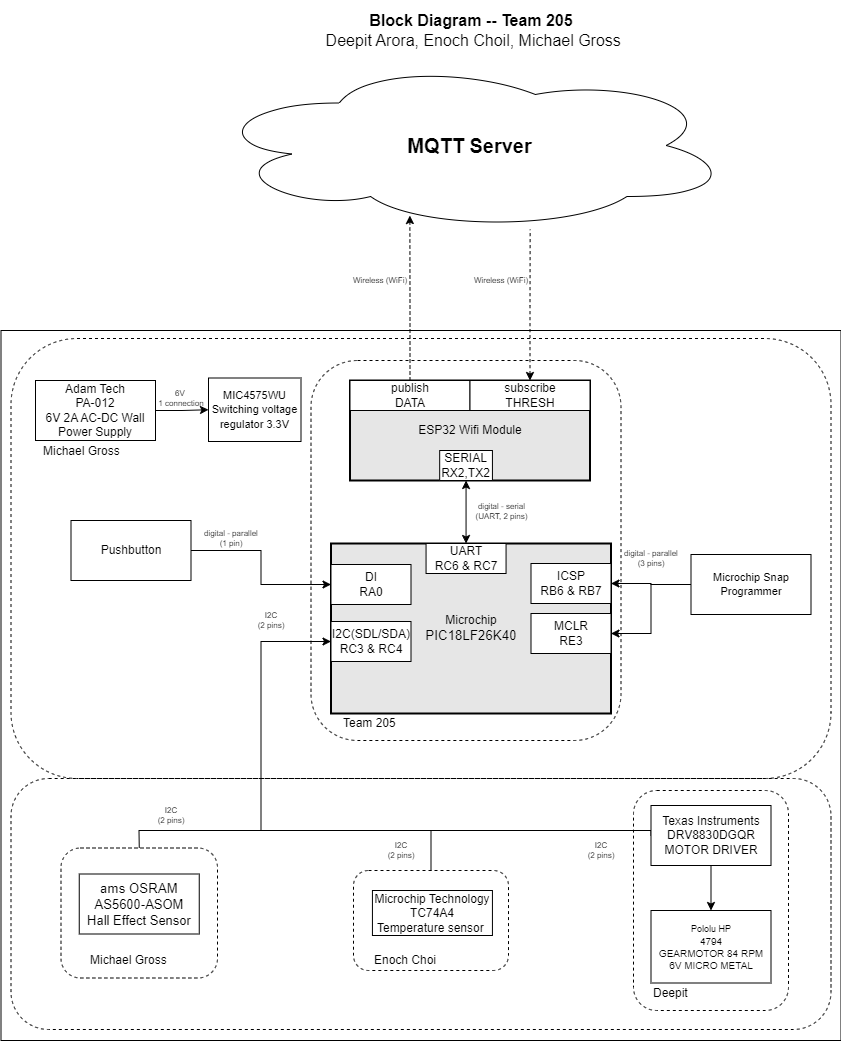

The diagram above was exported from draw.io. Its source (the exported page's mxGraphModel, read from the mxfile embedded in the PNG):
<mxGraphModel dx="3187.5" dy="777" grid="1" gridSize="10" guides="1" tooltips="1" connect="1" arrows="1" fold="1" page="1" pageScale="1.5" pageWidth="1169" pageHeight="827" background="#ffffff" math="0" shadow="0">
  <root>
    <mxCell id="0" style=";html=1;" />
    <mxCell id="1" style=";html=1;" parent="0" />
    <mxCell id="aC57QmPyYTqG6Asludqg-9" value="" style="rounded=0;whiteSpace=wrap;html=1;fontSize=16;" parent="1" vertex="1">
      <mxGeometry x="-120" y="350" width="840" height="710" as="geometry" />
    </mxCell>
    <mxCell id="9j5Bc3N9rgv02oG_bQQu-6" value="&lt;div&gt;Microchip&lt;/div&gt;&lt;div&gt;&lt;font face=&quot;arial&quot;&gt;&lt;span style=&quot;font-size: 13.3333px&quot;&gt;PIC18LF26K40&lt;/span&gt;&lt;/font&gt;&lt;br&gt;&lt;/div&gt;" style="rounded=0;whiteSpace=wrap;html=1;strokeWidth=2;fillColor=#E6E6E6;" parent="1" vertex="1">
      <mxGeometry x="210" y="563" width="280" height="170" as="geometry" />
    </mxCell>
    <mxCell id="H73LR7mGqCnxTLxObXqm-3" value="" style="rounded=1;whiteSpace=wrap;html=1;fillColor=none;dashed=1;" parent="1" vertex="1">
      <mxGeometry x="-110" y="798" width="820" height="251" as="geometry" />
    </mxCell>
    <mxCell id="T2-Y5_6WdJ7-K5Qgwwqx-15" value="" style="rounded=1;whiteSpace=wrap;html=1;fillColor=none;dashed=1;" parent="1" vertex="1">
      <mxGeometry x="-110" y="358" width="820" height="440" as="geometry" />
    </mxCell>
    <mxCell id="S8yp5X4-lJhxRksTFqpk-14" value="" style="rounded=1;whiteSpace=wrap;html=1;fillColor=none;dashed=1;" parent="1" vertex="1">
      <mxGeometry x="190" y="380" width="310" height="380" as="geometry" />
    </mxCell>
    <mxCell id="S8yp5X4-lJhxRksTFqpk-2" value="" style="rounded=1;whiteSpace=wrap;html=1;fillColor=none;dashed=1;" parent="1" vertex="1">
      <mxGeometry x="232.5" y="890" width="155" height="100" as="geometry" />
    </mxCell>
    <mxCell id="S8yp5X4-lJhxRksTFqpk-6" value="" style="rounded=1;whiteSpace=wrap;html=1;fillColor=none;dashed=1;" parent="1" vertex="1">
      <mxGeometry x="512.5" y="810" width="155" height="220" as="geometry" />
    </mxCell>
    <mxCell id="9j5Bc3N9rgv02oG_bQQu-1" value="&lt;b&gt;&lt;font style=&quot;font-size: 20px&quot;&gt;MQTT Server&lt;/font&gt;&lt;/b&gt;" style="ellipse;shape=cloud;whiteSpace=wrap;html=1;" parent="1" vertex="1">
      <mxGeometry x="87.5" y="80" width="523" height="170" as="geometry" />
    </mxCell>
    <mxCell id="9j5Bc3N9rgv02oG_bQQu-8" value="&lt;span style=&quot;font-size: 10pt ; font-family: &amp;#34;arial&amp;#34;&quot;&gt;ams OSRAM&lt;/span&gt;&lt;span style=&quot;font-family: &amp;#34;arial&amp;#34; ; font-size: 13px ; text-align: left ; background-color: rgb(255 , 255 , 255)&quot;&gt;&lt;br&gt;AS5600-ASOM&lt;br&gt;Hall Effect Sensor&lt;br&gt;&lt;/span&gt;" style="rounded=0;whiteSpace=wrap;html=1;" parent="1" vertex="1">
      <mxGeometry x="-41.75" y="893.5" width="120" height="60" as="geometry" />
    </mxCell>
    <mxCell id="-TWkzpYlP8nZRoOEILUL-3" style="edgeStyle=orthogonalEdgeStyle;rounded=0;orthogonalLoop=1;jettySize=auto;html=1;exitX=0;exitY=0.5;exitDx=0;exitDy=0;entryX=0;entryY=0.5;entryDx=0;entryDy=0;" parent="1" source="9j5Bc3N9rgv02oG_bQQu-19" target="9j5Bc3N9rgv02oG_bQQu-30" edge="1">
      <mxGeometry relative="1" as="geometry">
        <mxPoint x="350" y="855" as="targetPoint" />
        <Array as="points">
          <mxPoint x="530" y="850" />
          <mxPoint x="140" y="850" />
          <mxPoint x="140" y="661" />
        </Array>
      </mxGeometry>
    </mxCell>
    <mxCell id="9j5Bc3N9rgv02oG_bQQu-19" value="&lt;div&gt; &lt;/div&gt;&lt;div&gt; &lt;/div&gt;&lt;div&gt;&lt;span style=&quot;background-color: initial;&quot;&gt;Texas Instruments&lt;/span&gt;&lt;/div&gt;&lt;div&gt;DRV8830DGQR&lt;br&gt;&lt;/div&gt;&lt;div&gt;&lt;div&gt;MOTOR DRIVER&lt;/div&gt;&lt;/div&gt;" style="rounded=0;whiteSpace=wrap;html=1;" parent="1" vertex="1">
      <mxGeometry x="530" y="825" width="120" height="60" as="geometry" />
    </mxCell>
    <mxCell id="9j5Bc3N9rgv02oG_bQQu-20" value="&lt;div&gt;&lt;div&gt; &lt;/div&gt;&lt;div&gt;&lt;font style=&quot;font-size: 9px;&quot;&gt;Pololu HP&lt;/font&gt;&lt;/div&gt;&lt;/div&gt;&lt;div&gt;&lt;font size=&quot;1&quot; style=&quot;&quot;&gt;&lt;div style=&quot;&quot;&gt;4794&lt;/div&gt;&lt;div style=&quot;&quot;&gt;GEARMOTOR 84 RPM 6V MICRO METAL&lt;/div&gt;&lt;/font&gt;&lt;/div&gt;" style="rounded=0;whiteSpace=wrap;html=1;" parent="1" vertex="1">
      <mxGeometry x="530" y="930" width="120" height="72.5" as="geometry" />
    </mxCell>
    <mxCell id="9j5Bc3N9rgv02oG_bQQu-22" style="edgeStyle=orthogonalEdgeStyle;rounded=0;sketch=0;orthogonalLoop=1;jettySize=auto;html=1;entryX=0.5;entryY=0;entryDx=0;entryDy=0;startArrow=none;startFill=0;strokeWidth=1;" parent="1" source="9j5Bc3N9rgv02oG_bQQu-19" target="9j5Bc3N9rgv02oG_bQQu-20" edge="1">
      <mxGeometry x="30" y="40" as="geometry" />
    </mxCell>
    <mxCell id="9j5Bc3N9rgv02oG_bQQu-24" value="Pushbutton" style="rounded=0;whiteSpace=wrap;html=1;" parent="1" vertex="1">
      <mxGeometry x="-50" y="540" width="120" height="60" as="geometry" />
    </mxCell>
    <mxCell id="9j5Bc3N9rgv02oG_bQQu-26" style="edgeStyle=orthogonalEdgeStyle;rounded=0;sketch=0;orthogonalLoop=1;jettySize=auto;html=1;entryX=0;entryY=0.5;entryDx=0;entryDy=0;startArrow=none;startFill=0;strokeWidth=1;" parent="1" source="9j5Bc3N9rgv02oG_bQQu-24" target="9j5Bc3N9rgv02oG_bQQu-29" edge="1">
      <mxGeometry x="30" y="40" as="geometry" />
    </mxCell>
    <mxCell id="_skWGeGQ9FX85H6YMqPT-2" value="Microchip Technology&lt;br&gt;TC74A4&lt;br&gt;Temperature sensor&amp;nbsp;" style="rounded=0;whiteSpace=wrap;html=1;" parent="1" vertex="1">
      <mxGeometry x="251.43" y="910" width="120" height="45" as="geometry" />
    </mxCell>
    <mxCell id="JOMnKlJys3NHe0t_5HwK-2" value="&lt;div style=&quot;font-size: 8px&quot;&gt;digital - parallel&lt;/div&gt;&lt;div style=&quot;font-size: 8px&quot;&gt;(1 pin)&lt;br&gt;&lt;/div&gt;" style="text;html=1;strokeColor=none;fillColor=none;align=center;verticalAlign=middle;whiteSpace=wrap;rounded=0;fontSize=8;rotation=0;" parent="1" vertex="1">
      <mxGeometry x="80" y="548" width="60" height="20" as="geometry" />
    </mxCell>
    <mxCell id="JOMnKlJys3NHe0t_5HwK-3" value="&lt;div style=&quot;font-size: 8px&quot;&gt;&lt;div&gt;I2C&lt;/div&gt;&lt;div&gt;(2 pins&lt;span&gt;)&lt;/span&gt;&lt;/div&gt;&lt;/div&gt;" style="text;html=1;strokeColor=none;fillColor=none;align=center;verticalAlign=middle;whiteSpace=wrap;rounded=0;fontSize=8;rotation=0;" parent="1" vertex="1">
      <mxGeometry x="120" y="630" width="60" height="20" as="geometry" />
    </mxCell>
    <mxCell id="-TWkzpYlP8nZRoOEILUL-7" style="edgeStyle=orthogonalEdgeStyle;rounded=0;orthogonalLoop=1;jettySize=auto;html=1;exitX=1;exitY=0.5;exitDx=0;exitDy=0;entryX=0;entryY=0.5;entryDx=0;entryDy=0;" parent="1" source="J8ns3n-xOa6iXa_PQh_Z-14" target="T2-Y5_6WdJ7-K5Qgwwqx-4" edge="1">
      <mxGeometry relative="1" as="geometry" />
    </mxCell>
    <mxCell id="J8ns3n-xOa6iXa_PQh_Z-14" value="Adam Tech&lt;br&gt;PA-012&lt;br&gt;&lt;div&gt;6V 2A AC-DC Wall Power Supply&lt;/div&gt;" style="rounded=0;whiteSpace=wrap;html=1;" parent="1" vertex="1">
      <mxGeometry x="-85.5" y="400" width="120" height="60" as="geometry" />
    </mxCell>
    <mxCell id="aC57QmPyYTqG6Asludqg-2" value="&lt;div style=&quot;font-size: 8px;&quot;&gt;digital - serial&lt;br style=&quot;font-size: 8px;&quot;&gt;(UART, 2 pins)&lt;/div&gt;" style="edgeStyle=orthogonalEdgeStyle;rounded=0;orthogonalLoop=1;jettySize=auto;html=1;fontSize=8;startArrow=classic;startFill=1;" parent="1" source="9j5Bc3N9rgv02oG_bQQu-41" target="9j5Bc3N9rgv02oG_bQQu-40" edge="1">
      <mxGeometry x="-0.0013" y="-35" relative="1" as="geometry">
        <mxPoint x="70" as="offset" />
      </mxGeometry>
    </mxCell>
    <mxCell id="aC57QmPyYTqG6Asludqg-6" style="edgeStyle=orthogonalEdgeStyle;rounded=0;orthogonalLoop=1;jettySize=auto;html=1;startArrow=classic;startFill=1;fontSize=8;entryX=0.615;entryY=0.994;entryDx=0;entryDy=0;entryPerimeter=0;endArrow=none;endFill=0;dashed=1;" parent="1" source="9j5Bc3N9rgv02oG_bQQu-49" target="9j5Bc3N9rgv02oG_bQQu-1" edge="1">
      <mxGeometry relative="1" as="geometry">
        <mxPoint x="470" y="290" as="targetPoint" />
      </mxGeometry>
    </mxCell>
    <mxCell id="aC57QmPyYTqG6Asludqg-7" style="edgeStyle=orthogonalEdgeStyle;rounded=0;orthogonalLoop=1;jettySize=auto;html=1;entryX=0.385;entryY=0.912;entryDx=0;entryDy=0;entryPerimeter=0;startArrow=none;startFill=0;fontSize=8;dashed=1;" parent="1" source="9j5Bc3N9rgv02oG_bQQu-42" target="9j5Bc3N9rgv02oG_bQQu-1" edge="1">
      <mxGeometry relative="1" as="geometry" />
    </mxCell>
    <mxCell id="aC57QmPyYTqG6Asludqg-8" value="&lt;div style=&quot;font-size: 16px&quot;&gt;&lt;b style=&quot;font-size: 16px&quot;&gt;Block Diagram -- Team 205&lt;/b&gt;&lt;/div&gt;&lt;div style=&quot;&quot;&gt;&amp;nbsp;Deepit Arora, Enoch Choil, Michael Gross&lt;br&gt;&lt;/div&gt;" style="text;html=1;strokeColor=none;fillColor=none;align=center;verticalAlign=middle;whiteSpace=wrap;rounded=0;fontSize=16;" parent="1" vertex="1">
      <mxGeometry x="20" y="20" width="660" height="60" as="geometry" />
    </mxCell>
    <mxCell id="aC57QmPyYTqG6Asludqg-13" style="edgeStyle=orthogonalEdgeStyle;rounded=0;orthogonalLoop=1;jettySize=auto;html=1;entryX=1;entryY=0.5;entryDx=0;entryDy=0;startArrow=none;startFill=0;endArrow=classic;fontSize=11;strokeWidth=1;sketch=0;" parent="1" source="aC57QmPyYTqG6Asludqg-10" target="aC57QmPyYTqG6Asludqg-1" edge="1">
      <mxGeometry relative="1" as="geometry" />
    </mxCell>
    <mxCell id="-TWkzpYlP8nZRoOEILUL-6" style="edgeStyle=orthogonalEdgeStyle;rounded=0;orthogonalLoop=1;jettySize=auto;html=1;exitX=0;exitY=0.5;exitDx=0;exitDy=0;entryX=1;entryY=0.5;entryDx=0;entryDy=0;" parent="1" source="aC57QmPyYTqG6Asludqg-10" target="-TWkzpYlP8nZRoOEILUL-5" edge="1">
      <mxGeometry relative="1" as="geometry" />
    </mxCell>
    <mxCell id="aC57QmPyYTqG6Asludqg-10" value="Microchip Snap Programmer" style="rounded=0;whiteSpace=wrap;html=1;fontSize=11;" parent="1" vertex="1">
      <mxGeometry x="570" y="574" width="120" height="60" as="geometry" />
    </mxCell>
    <mxCell id="qvk3YT8bBgQgHgqkpW-t-2" value="&lt;div style=&quot;font-size: 8px&quot;&gt;digital - parallel&lt;br&gt;&lt;/div&gt;&lt;div style=&quot;font-size: 8px&quot;&gt;(3 pins)&lt;/div&gt;" style="text;html=1;strokeColor=none;fillColor=none;align=center;verticalAlign=middle;whiteSpace=wrap;rounded=0;fontSize=8;rotation=0;" parent="1" vertex="1">
      <mxGeometry x="500" y="568" width="60" height="20" as="geometry" />
    </mxCell>
    <mxCell id="qvk3YT8bBgQgHgqkpW-t-4" value="&lt;div style=&quot;font-size: 8px&quot;&gt;Wireless (WiFi)&lt;/div&gt;" style="text;html=1;strokeColor=none;fillColor=none;align=center;verticalAlign=middle;whiteSpace=wrap;rounded=0;fontSize=8;rotation=0;" parent="1" vertex="1">
      <mxGeometry x="229" y="290" width="60" height="20" as="geometry" />
    </mxCell>
    <mxCell id="Jm0UklxG5w7mDhQz4Tn1-1" value="&lt;div style=&quot;font-size: 8px&quot;&gt;Wireless (WiFi)&lt;/div&gt;" style="text;html=1;strokeColor=none;fillColor=none;align=center;verticalAlign=middle;whiteSpace=wrap;rounded=0;fontSize=8;rotation=0;" parent="1" vertex="1">
      <mxGeometry x="350" y="290" width="60" height="20" as="geometry" />
    </mxCell>
    <mxCell id="S8yp5X4-lJhxRksTFqpk-5" value="Enoch Choi" style="text;html=1;strokeColor=none;fillColor=none;align=left;verticalAlign=middle;whiteSpace=wrap;rounded=0;dashed=1;" parent="1" vertex="1">
      <mxGeometry x="251.43" y="970" width="120" height="20" as="geometry" />
    </mxCell>
    <mxCell id="S8yp5X4-lJhxRksTFqpk-7" value="&lt;span style=&quot;background-color: rgb(255, 255, 255);&quot;&gt;Deepit&lt;/span&gt;" style="text;html=1;strokeColor=none;fillColor=none;align=left;verticalAlign=middle;whiteSpace=wrap;rounded=0;dashed=1;" parent="1" vertex="1">
      <mxGeometry x="530" y="1002.5" width="120" height="20" as="geometry" />
    </mxCell>
    <mxCell id="9j5Bc3N9rgv02oG_bQQu-5" value="ESP32 Wifi Module" style="rounded=0;whiteSpace=wrap;html=1;strokeWidth=2;fillColor=#E6E6E6;" parent="1" vertex="1">
      <mxGeometry x="229" y="400" width="240" height="100" as="geometry" />
    </mxCell>
    <mxCell id="9j5Bc3N9rgv02oG_bQQu-41" value="&lt;div&gt;SERIAL&lt;/div&gt;RX2,TX2" style="rounded=0;whiteSpace=wrap;html=1;" parent="1" vertex="1">
      <mxGeometry x="318.6788990825688" y="470" width="52.75229357798166" height="30" as="geometry" />
    </mxCell>
    <mxCell id="9j5Bc3N9rgv02oG_bQQu-42" value="&lt;div&gt;publish&lt;/div&gt;DATA" style="rounded=0;whiteSpace=wrap;html=1;" parent="1" vertex="1">
      <mxGeometry x="229" y="400" width="120" height="30" as="geometry" />
    </mxCell>
    <mxCell id="9j5Bc3N9rgv02oG_bQQu-49" value="&lt;div&gt;subscribe&lt;/div&gt;THRESH" style="rounded=0;whiteSpace=wrap;html=1;" parent="1" vertex="1">
      <mxGeometry x="349" y="400" width="120" height="30" as="geometry" />
    </mxCell>
    <mxCell id="T2-Y5_6WdJ7-K5Qgwwqx-4" value="&lt;font style=&quot;font-size: 11px;&quot;&gt;MIC4575WU&lt;br&gt;Switching voltage regulator 3.3V&lt;br&gt;&lt;/font&gt;" style="rounded=0;whiteSpace=wrap;html=1;" parent="1" vertex="1">
      <mxGeometry x="87.5" y="397.5" width="92.5" height="63.5" as="geometry" />
    </mxCell>
    <mxCell id="T2-Y5_6WdJ7-K5Qgwwqx-17" value="&lt;div style=&quot;font-size: 8px&quot;&gt;&lt;span data-darkreader-inline-bgcolor=&quot;&quot; style=&quot;background-color: initial; --darkreader-inline-bgcolor: initial;&quot;&gt;6V&amp;nbsp;&lt;/span&gt;&lt;/div&gt;&lt;div style=&quot;font-size: 8px&quot;&gt;1 connection&lt;/div&gt;" style="text;html=1;strokeColor=none;fillColor=none;align=center;verticalAlign=middle;whiteSpace=wrap;rounded=0;fontSize=8;rotation=0;" parent="1" vertex="1">
      <mxGeometry x="30.5" y="408" width="60" height="20" as="geometry" />
    </mxCell>
    <mxCell id="9qw1m9HjWkZ48j1__KYU-3" value="&lt;div style=&quot;font-size: 8px&quot;&gt;&lt;div&gt;I2C&lt;/div&gt;&lt;div&gt;(2 pins&lt;span&gt;)&lt;/span&gt;&lt;/div&gt;&lt;/div&gt;" style="text;html=1;strokeColor=none;fillColor=none;align=center;verticalAlign=middle;whiteSpace=wrap;rounded=0;fontSize=8;rotation=0;" parent="1" vertex="1">
      <mxGeometry x="250" y="860" width="60" height="20" as="geometry" />
    </mxCell>
    <mxCell id="9j5Bc3N9rgv02oG_bQQu-29" value="&lt;div&gt;DI&lt;/div&gt;RA0" style="rounded=0;whiteSpace=wrap;html=1;" parent="1" vertex="1">
      <mxGeometry x="210" y="584" width="80" height="40" as="geometry" />
    </mxCell>
    <mxCell id="9j5Bc3N9rgv02oG_bQQu-30" value="&lt;div&gt;I2C(SDL/SDA)&lt;/div&gt;&lt;div&gt;RC3 &amp;amp; RC4&lt;/div&gt;" style="rounded=0;whiteSpace=wrap;html=1;" parent="1" vertex="1">
      <mxGeometry x="210" y="641" width="80" height="40" as="geometry" />
    </mxCell>
    <mxCell id="9j5Bc3N9rgv02oG_bQQu-40" value="&lt;div&gt;UART&lt;/div&gt;&lt;span style=&quot;background-color: rgb(255, 255, 255);&quot;&gt;RC6 &amp;amp; RC7&lt;/span&gt;" style="rounded=0;whiteSpace=wrap;html=1;" parent="1" vertex="1">
      <mxGeometry x="305.06" y="563" width="80" height="30" as="geometry" />
    </mxCell>
    <mxCell id="aC57QmPyYTqG6Asludqg-1" value="&lt;div&gt;ICSP&lt;/div&gt;RB6 &amp;amp; RB7" style="rounded=0;whiteSpace=wrap;html=1;" parent="1" vertex="1">
      <mxGeometry x="410" y="583" width="80" height="40" as="geometry" />
    </mxCell>
    <mxCell id="S8yp5X4-lJhxRksTFqpk-17" value="Team 205" style="text;html=1;strokeColor=none;fillColor=none;align=left;verticalAlign=middle;whiteSpace=wrap;rounded=0;dashed=1;" parent="1" vertex="1">
      <mxGeometry x="220" y="733" width="120" height="20" as="geometry" />
    </mxCell>
    <mxCell id="-TWkzpYlP8nZRoOEILUL-4" value="&lt;div style=&quot;font-size: 8px&quot;&gt;&lt;div&gt;I2C&lt;/div&gt;&lt;div&gt;(2 pins&lt;span&gt;)&lt;/span&gt;&lt;/div&gt;&lt;/div&gt;" style="text;html=1;strokeColor=none;fillColor=none;align=center;verticalAlign=middle;whiteSpace=wrap;rounded=0;fontSize=8;rotation=0;" parent="1" vertex="1">
      <mxGeometry x="450" y="860" width="60" height="20" as="geometry" />
    </mxCell>
    <mxCell id="-TWkzpYlP8nZRoOEILUL-5" value="&lt;div&gt;MCLR&lt;/div&gt;RE3" style="rounded=0;whiteSpace=wrap;html=1;" parent="1" vertex="1">
      <mxGeometry x="410" y="633" width="80" height="40" as="geometry" />
    </mxCell>
    <mxCell id="Ngkh5iXhYSRcZisYKr5H-1" value="" style="rounded=1;whiteSpace=wrap;html=1;fillColor=none;dashed=1;" parent="1" vertex="1">
      <mxGeometry x="-60" y="867.5" width="156.5" height="130" as="geometry" />
    </mxCell>
    <mxCell id="Ngkh5iXhYSRcZisYKr5H-2" value="Michael Gross" style="text;html=1;strokeColor=none;fillColor=none;align=left;verticalAlign=middle;whiteSpace=wrap;rounded=0;dashed=1;" parent="1" vertex="1">
      <mxGeometry x="-32.5" y="970" width="120" height="20" as="geometry" />
    </mxCell>
    <mxCell id="Ngkh5iXhYSRcZisYKr5H-5" value="" style="endArrow=none;html=1;rounded=0;entryX=0.5;entryY=0;entryDx=0;entryDy=0;" parent="1" target="Ngkh5iXhYSRcZisYKr5H-1" edge="1">
      <mxGeometry width="50" height="50" relative="1" as="geometry">
        <mxPoint x="140" y="850" as="sourcePoint" />
        <mxPoint x="330" y="920" as="targetPoint" />
        <Array as="points">
          <mxPoint x="18" y="850" />
        </Array>
      </mxGeometry>
    </mxCell>
    <mxCell id="Ngkh5iXhYSRcZisYKr5H-6" value="&lt;div style=&quot;font-size: 8px&quot;&gt;&lt;div&gt;I2C&lt;/div&gt;&lt;div&gt;(2 pins&lt;span&gt;)&lt;/span&gt;&lt;/div&gt;&lt;/div&gt;" style="text;html=1;strokeColor=none;fillColor=none;align=center;verticalAlign=middle;whiteSpace=wrap;rounded=0;fontSize=8;rotation=0;" parent="1" vertex="1">
      <mxGeometry x="20" y="825" width="60" height="20" as="geometry" />
    </mxCell>
    <mxCell id="Ngkh5iXhYSRcZisYKr5H-8" value="" style="endArrow=none;html=1;rounded=0;exitX=0.5;exitY=0;exitDx=0;exitDy=0;" parent="1" source="S8yp5X4-lJhxRksTFqpk-2" edge="1">
      <mxGeometry width="50" height="50" relative="1" as="geometry">
        <mxPoint x="280" y="870" as="sourcePoint" />
        <mxPoint x="310" y="850" as="targetPoint" />
      </mxGeometry>
    </mxCell>
    <mxCell id="Ngkh5iXhYSRcZisYKr5H-10" value="Michael Gross" style="text;html=1;strokeColor=none;fillColor=none;align=left;verticalAlign=middle;whiteSpace=wrap;rounded=0;dashed=1;" parent="1" vertex="1">
      <mxGeometry x="-80" y="461" width="120" height="20" as="geometry" />
    </mxCell>
  </root>
</mxGraphModel>